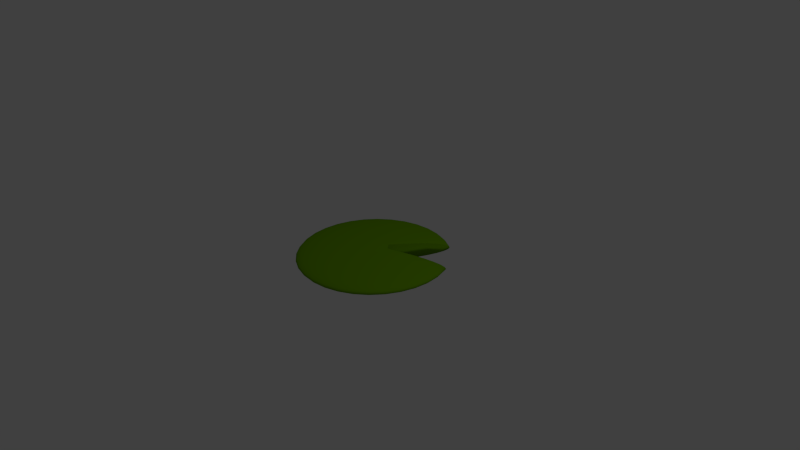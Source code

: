 # Source: lillypad.blend  (saved by Blender 2.75.0; exported with 4.5.12 LTS)
import bpy
from mathutils import Matrix  # noqa: F401  (used for matrix-valued properties, if any)

bpy.ops.wm.read_factory_settings(use_empty=True)
scene = bpy.context.scene
scene.name = 'Scene'

# ---- collections
col_collection_1 = bpy.data.collections.new('Collection 1'); scene.collection.children.link(col_collection_1)

# ---- materials (node trees are filled in below, after node groups)
mat_material_001 = bpy.data.materials.new('Material.001')
mat_material_001.alpha_threshold = 0.0
mat_material_001.use_transparent_shadow = False
mat_material_001.diffuse_color = (0.1564, 0.3763, 0.0, 1.0)
mat_material_001.specular_color = (0.04598, 0.2529, 0.0)
mat_material_001.roughness = 0.5

# ---- material node trees

# ---- world
world_world = bpy.data.worlds.new('World'); scene.world = world_world
world_world.color = (0.05088, 0.05088, 0.05088)
world_world.use_sun_shadow = False
world_world.sun_shadow_jitter_overblur = 0.0
world_world.cycles.sampling_method = 'MANUAL'
world_world.cycles.sample_map_resolution = 256

# ---- cameras
cam_camera = bpy.data.cameras.new('Camera')
cam_camera.clip_end = 100.0
cam_camera.lens = 35.0
cam_camera.sensor_width = 32.0
cam_camera.sensor_height = 18.0
cam_camera.ortho_scale = 7.314
cam_camera.dof.focus_distance = 0.0
cam_camera.dof.aperture_fstop = 128.0

# ---- lights
light_lamp = bpy.data.lights.new('Lamp', 'POINT')
light_lamp.transmission_factor = 0.0
light_lamp.cutoff_distance = 30.0
light_lamp.energy = 100.0
light_lamp.shadow_buffer_clip_start = 1.001
light_lamp.shadow_soft_size = 0.1
light_lamp.shadow_maximum_resolution = 0.006
light_lamp.use_absolute_resolution = True
light_lamp.cycles.use_multiple_importance_sampling = False

# ---- meshes
me_sphere = bpy.data.meshes.new('Sphere')
me_sphere.from_pydata([(-0.1951, 0.0, 0.3937), (-0.3827, 0.0, 0.3708), (-0.5556, 0.0, 0.3338), (-0.7071, 0.0, 0.2838), (-0.8315, 0.0, 0.223), (-0.9239, 0.0, 0.1536), (-0.9808, 0.0, 0.07831), (-1.0, 0.0, 2.991e-08), (-0.9808, 0.0, -0.07831), (-0.9239, 0.0, -0.1536), (-0.8315, 0.0, -0.223), (-0.7071, 0.0, -0.2838), (-0.5556, 0.0, -0.3338), (-0.3827, 0.0, -0.3708), (-0.1951, 0.0, -0.3937), (-0.1913, 0.03806, 0.3937), (-0.3753, 0.07466, 0.3708), (-0.5449, 0.1084, 0.3338), (-0.6935, 0.1379, 0.2838), (-0.8155, 0.1622, 0.223), (-0.9061, 0.1802, 0.1536), (-0.9619, 0.1913, 0.07831), (-0.9808, 0.1951, 2.991e-08), (-0.9619, 0.1913, -0.07831), (-0.9061, 0.1802, -0.1536), (-0.8155, 0.1622, -0.223), (-0.6935, 0.1379, -0.2838), (-0.5449, 0.1084, -0.3338), (-0.3753, 0.07466, -0.3708), (-0.1913, 0.03806, -0.3937), (-0.1802, 0.07466, 0.3937), (-0.3536, 0.1464, 0.3708), (-0.5133, 0.2126, 0.3338), (-0.6533, 0.2706, 0.2838), (-0.7682, 0.3182, 0.223), (-0.8536, 0.3536, 0.1536), (-0.9061, 0.3753, 0.07831), (-0.9239, 0.3827, 2.991e-08), (-0.9061, 0.3753, -0.07831), (-0.8536, 0.3536, -0.1536), (-0.7682, 0.3182, -0.223), (-0.6533, 0.2706, -0.2838), (-0.5133, 0.2126, -0.3338), (-0.3536, 0.1464, -0.3708), (-0.1802, 0.07466, -0.3937), (-0.1622, 0.1084, 0.3937), (-0.3182, 0.2126, 0.3708), (-0.4619, 0.3087, 0.3338), (-0.5879, 0.3928, 0.2838), (-0.6913, 0.4619, 0.223), (-0.7682, 0.5133, 0.1536), (-0.8155, 0.5449, 0.07831), (-0.8315, 0.5556, 2.991e-08), (-0.8155, 0.5449, -0.07831), (-0.7682, 0.5133, -0.1536), (-0.6913, 0.4619, -0.223), (-0.5879, 0.3928, -0.2838), (-0.4619, 0.3087, -0.3338), (-0.3182, 0.2126, -0.3708), (-0.1622, 0.1084, -0.3937), (-0.1379, 0.1379, 0.3937), (-0.2706, 0.2706, 0.3708), (-0.3928, 0.3928, 0.3338), (-0.5, 0.5, 0.2838), (-0.5879, 0.5879, 0.223), (-0.6533, 0.6533, 0.1536), (-0.6935, 0.6935, 0.07831), (-0.7071, 0.7071, 2.991e-08), (-0.6935, 0.6935, -0.07831), (-0.6533, 0.6533, -0.1536), (-0.5879, 0.5879, -0.223), (-0.5, 0.5, -0.2838), (-0.3928, 0.3928, -0.3338), (-0.2706, 0.2706, -0.3708), (-0.1379, 0.1379, -0.3937), (-0.1084, 0.1622, 0.3937), (-0.2126, 0.3182, 0.3708), (-0.3087, 0.4619, 0.3338), (-0.3928, 0.5879, 0.2838), (-0.4619, 0.6913, 0.223), (-0.5133, 0.7682, 0.1536), (-0.5449, 0.8155, 0.07831), (-0.5556, 0.8315, 2.991e-08), (-0.5449, 0.8155, -0.07831), (-0.5133, 0.7682, -0.1536), (-0.4619, 0.6913, -0.223), (-0.3928, 0.5879, -0.2838), (-0.3087, 0.4619, -0.3338), (-0.2126, 0.3182, -0.3708), (-0.1084, 0.1622, -0.3937), (-0.07466, 0.1802, 0.3937), (-0.1464, 0.3536, 0.3708), (-0.2126, 0.5133, 0.3338), (-0.2706, 0.6533, 0.2838), (-0.3182, 0.7682, 0.223), (-0.3536, 0.8536, 0.1536), (-0.3753, 0.9061, 0.07831), (-0.3827, 0.9239, 2.991e-08), (-0.3753, 0.9061, -0.07831), (-0.3536, 0.8536, -0.1536), (-0.3182, 0.7682, -0.223), (-0.2706, 0.6533, -0.2838), (-0.2126, 0.5133, -0.3338), (-0.1464, 0.3536, -0.3708), (-0.07466, 0.1802, -0.3937), (-0.03806, 0.1913, 0.3937), (-0.07466, 0.3753, 0.3708), (-0.1084, 0.5449, 0.3338), (-0.1379, 0.6935, 0.2838), (-0.1622, 0.8155, 0.223), (-0.1802, 0.9061, 0.1536), (-0.1913, 0.9619, 0.07831), (-0.1951, 0.9808, 2.991e-08), (-0.1913, 0.9619, -0.07831), (-0.1802, 0.9061, -0.1536), (-0.1622, 0.8155, -0.223), (-0.1379, 0.6935, -0.2838), (-0.1084, 0.5449, -0.3338), (-0.07466, 0.3753, -0.3708), (-0.03806, 0.1913, -0.3937), (3.278e-07, 0.1951, 0.3937), (3.204e-07, 0.3827, 0.3708), (3.129e-07, 0.5556, 0.3338), (3.204e-07, 0.7071, 0.2838), (3.353e-07, 0.8315, 0.223), (2.757e-07, 0.9239, 0.1536), (3.949e-07, 0.9808, 0.07831), (3.8e-07, 1.0, 2.991e-08), (3.949e-07, 0.9808, -0.07831), (2.31e-07, 0.9239, -0.1536), (3.353e-07, 0.8315, -0.223), (3.204e-07, 0.7071, -0.2838), (3.427e-07, 0.5556, -0.3338), (3.055e-07, 0.3827, -0.3708), (3.092e-07, 0.1951, -0.3937), (0.03806, 0.1913, 0.3937), (0.07466, 0.3753, 0.3708), (0.1084, 0.5449, 0.3338), (0.138, 0.6935, 0.2838), (0.1622, 0.8155, 0.223), (0.1802, 0.9061, 0.1536), (0.1913, 0.9619, 0.07831), (0.1951, 0.9808, 2.991e-08), (0.1913, 0.9619, -0.07831), (0.1802, 0.9061, -0.1536), (0.1622, 0.8155, -0.223), (0.138, 0.6935, -0.2838), (0.1084, 0.5449, -0.3338), (0.07466, 0.3753, -0.3708), (0.03806, 0.1913, -0.3937), (0.07466, 0.1802, 0.3937), (0.1464, 0.3536, 0.3708), (0.2126, 0.5133, 0.3338), (0.2706, 0.6533, 0.2838), (0.3182, 0.7682, 0.223), (0.3536, 0.8536, 0.1536), (0.3753, 0.9061, 0.07831), (0.3827, 0.9239, 2.991e-08), (0.3753, 0.9061, -0.07831), (0.3536, 0.8536, -0.1536), (0.3182, 0.7682, -0.223), (0.2706, 0.6533, -0.2838), (0.2126, 0.5133, -0.3338), (0.1464, 0.3536, -0.3708), (0.07466, 0.1802, -0.3937), (0.1084, 0.1622, 0.3937), (0.2126, 0.3182, 0.3708), (0.3087, 0.4619, 0.3338), (0.3928, 0.5879, 0.2838), (0.4619, 0.6913, 0.223), (0.5133, 0.7682, 0.1536), (0.5449, 0.8155, 0.07831), (0.5556, 0.8315, 2.991e-08), (0.5449, 0.8155, -0.07831), (0.5133, 0.7682, -0.1536), (0.4619, 0.6913, -0.223), (0.3928, 0.5879, -0.2838), (0.3087, 0.4619, -0.3338), (0.2126, 0.3182, -0.3708), (0.1084, 0.1622, -0.3937), (0.1802, 0.07466, 0.3937), (0.3536, 0.1464, 0.3708), (0.5133, 0.2126, 0.3338), (0.6533, 0.2706, 0.2838), (0.7682, 0.3182, 0.223), (0.8536, 0.3536, 0.1536), (0.9061, 0.3753, 0.07831), (0.9239, 0.3827, 2.991e-08), (0.9061, 0.3753, -0.07831), (0.8536, 0.3536, -0.1536), (0.7682, 0.3182, -0.223), (0.6533, 0.2706, -0.2838), (0.5133, 0.2126, -0.3338), (0.3536, 0.1464, -0.3708), (0.1802, 0.07466, -0.3937), (0.1913, 0.03806, 0.3937), (0.3753, 0.07466, 0.3708), (0.5449, 0.1084, 0.3338), (0.6935, 0.1379, 0.2838), (0.8155, 0.1622, 0.223), (0.9061, 0.1802, 0.1536), (0.9619, 0.1913, 0.07831), (0.9808, 0.1951, 2.991e-08), (0.9619, 0.1913, -0.07831), (0.9061, 0.1802, -0.1536), (0.8155, 0.1622, -0.223), (0.6935, 0.1379, -0.2838), (0.5449, 0.1084, -0.3338), (0.3753, 0.07466, -0.3708), (0.1913, 0.03806, -0.3937), (0.1951, -7.451e-09, 0.3937), (0.3827, 4.098e-08, 0.3708), (0.5556, 2.608e-08, 0.3338), (0.7071, -2.608e-08, 0.2838), (0.8315, -8.568e-08, 0.223), (0.9239, 6.333e-08, 0.1536), (0.9808, -8.568e-08, 0.07831), (1.0, -1.006e-07, 2.991e-08), (0.9808, -8.568e-08, -0.07831), (0.9239, 6.333e-08, -0.1536), (0.8315, -8.568e-08, -0.223), (0.7071, -2.608e-08, -0.2838), (0.5556, -1.118e-08, -0.3338), (0.3827, 3.725e-09, -0.3708), (0.1951, 3.725e-09, -0.3937), (0.1913, -0.03806, 0.3937), (0.3753, -0.07466, 0.3708), (0.5449, -0.1084, 0.3338), (0.6935, -0.1379, 0.2838), (0.8155, -0.1622, 0.223), (0.9061, -0.1802, 0.1536), (0.9619, -0.1913, 0.07831), (0.9808, -0.1951, 2.991e-08), (0.9619, -0.1913, -0.07831), (0.9061, -0.1802, -0.1536), (0.8155, -0.1622, -0.223), (0.6935, -0.1379, -0.2838), (0.5449, -0.1084, -0.3338), (0.3753, -0.07466, -0.3708), (0.1913, -0.03806, -0.3937), (0.1802, -0.07466, 0.3937), (0.3536, -0.1464, 0.3708), (0.5133, -0.2126, 0.3338), (0.6533, -0.2706, 0.2838), (0.7682, -0.3182, 0.223), (0.8536, -0.3536, 0.1536), (0.9061, -0.3753, 0.07831), (0.9239, -0.3827, 2.991e-08), (0.9061, -0.3753, -0.07831), (0.8536, -0.3536, -0.1536), (0.7682, -0.3182, -0.223), (0.6533, -0.2706, -0.2838), (0.5133, -0.2126, -0.3338), (0.3536, -0.1464, -0.3708), (0.1802, -0.07466, -0.3937), (0.1622, -0.1084, 0.3937), (0.3182, -0.2126, 0.3708), (0.4619, -0.3087, 0.3338), (0.5879, -0.3928, 0.2838), (0.6913, -0.4619, 0.223), (0.7682, -0.5133, 0.1536), (0.8155, -0.5449, 0.07831), (0.8315, -0.5556, 2.991e-08), (0.8155, -0.5449, -0.07831), (0.7682, -0.5133, -0.1536), (0.6913, -0.4619, -0.223), (0.5879, -0.3928, -0.2838), (0.4619, -0.3087, -0.3338), (0.3182, -0.2126, -0.3708), (0.1622, -0.1084, -0.3937), (0.138, -0.1379, 0.3937), (0.2706, -0.2706, 0.3708), (0.3928, -0.3928, 0.3338), (0.5, -0.5, 0.2838), (0.5879, -0.5879, 0.223), (0.6533, -0.6533, 0.1536), (0.6935, -0.6935, 0.07831), (0.7071, -0.7071, 2.991e-08), (0.6935, -0.6935, -0.07831), (0.6533, -0.6533, -0.1536), (0.5879, -0.5879, -0.223), (0.5, -0.5, -0.2838), (0.3928, -0.3928, -0.3338), (0.2706, -0.2706, -0.3708), (0.1379, -0.1379, -0.3937), (0.1084, -0.1622, 0.3937), (0.2126, -0.3182, 0.3708), (0.3087, -0.4619, 0.3338), (0.3928, -0.5879, 0.2838), (0.4619, -0.6913, 0.223), (0.5133, -0.7682, 0.1536), (0.5449, -0.8155, 0.07831), (0.5556, -0.8315, 2.991e-08), (0.5449, -0.8155, -0.07831), (0.5133, -0.7682, -0.1536), (0.4619, -0.6913, -0.223), (0.3928, -0.5879, -0.2838), (0.3087, -0.4619, -0.3338), (0.2126, -0.3182, -0.3708), (0.1084, -0.1622, -0.3937), (0.07466, -0.1802, 0.3937), (0.1464, -0.3536, 0.3708), (0.2126, -0.5133, 0.3338), (0.2706, -0.6533, 0.2838), (0.3182, -0.7682, 0.223), (0.3536, -0.8536, 0.1536), (0.3753, -0.9061, 0.07831), (0.3827, -0.9239, 2.991e-08), (0.3753, -0.9061, -0.07831), (0.3536, -0.8536, -0.1536), (0.3182, -0.7682, -0.223), (0.2706, -0.6533, -0.2838), (0.2126, -0.5133, -0.3338), (0.1464, -0.3536, -0.3708), (0.07466, -0.1802, -0.3937), (0.03806, -0.1913, 0.3937), (0.07466, -0.3753, 0.3708), (0.1084, -0.5449, 0.3338), (0.1379, -0.6935, 0.2838), (0.1622, -0.8155, 0.223), (0.1802, -0.9061, 0.1536), (0.1913, -0.9619, 0.07831), (0.1951, -0.9808, 2.991e-08), (0.1913, -0.9619, -0.07831), (0.1802, -0.9061, -0.1536), (0.1622, -0.8155, -0.223), (0.1379, -0.6935, -0.2838), (0.1084, -0.5449, -0.3338), (0.07466, -0.3753, -0.3708), (0.03806, -0.1913, -0.3937), (3.129e-07, -0.1951, 0.3937), (2.831e-07, -0.3827, 0.3708), (2.831e-07, -0.5556, 0.3338), (1.863e-07, -0.7071, 0.2838), (1.416e-07, -0.8315, 0.223), (3.204e-07, -0.9239, 0.1536), (9.686e-08, -0.9808, 0.07831), (1.416e-07, -1.0, 2.991e-08), (9.686e-08, -0.9808, -0.07831), (3.204e-07, -0.9239, -0.1536), (1.416e-07, -0.8315, -0.223), (1.863e-07, -0.7071, -0.2838), (2.608e-07, -0.5556, -0.3338), (2.533e-07, -0.3827, -0.3708), (3.166e-07, -0.1951, -0.3937), (-0.03806, -0.1913, 0.3937), (-0.07466, -0.3753, 0.3708), (-0.1084, -0.5449, 0.3338), (-0.1379, -0.6935, 0.2838), (-0.1622, -0.8155, 0.223), (-0.1802, -0.9061, 0.1536), (-0.1913, -0.9619, 0.07831), (-0.1951, -0.9808, 2.991e-08), (-0.1913, -0.9619, -0.07831), (-0.1802, -0.9061, -0.1536), (-0.1622, -0.8155, -0.223), (-0.1379, -0.6935, -0.2838), (-0.1084, -0.5449, -0.3338), (-0.07466, -0.3753, -0.3708), (-0.03806, -0.1913, -0.3937), (-0.07466, -0.1802, 0.3937), (-0.1464, -0.3536, 0.3708), (-0.2126, -0.5133, 0.3338), (-0.2706, -0.6533, 0.2838), (-0.3182, -0.7682, 0.223), (-0.3536, -0.8536, 0.1536), (-0.3753, -0.9061, 0.07831), (-0.3827, -0.9239, 2.991e-08), (-0.3753, -0.9061, -0.07831), (-0.3536, -0.8536, -0.1536), (-0.3182, -0.7682, -0.223), (-0.2706, -0.6533, -0.2838), (-0.2126, -0.5133, -0.3338), (-0.1464, -0.3536, -0.3708), (-0.07466, -0.1802, -0.3937), (-0.1084, -0.1622, 0.3937), (-0.2126, -0.3182, 0.3708), (-0.3087, -0.4619, 0.3338), (-0.3928, -0.5879, 0.2838), (-0.4619, -0.6913, 0.223), (-0.5133, -0.7682, 0.1536), (-0.5449, -0.8155, 0.07831), (-0.5556, -0.8315, 2.991e-08), (-0.5449, -0.8155, -0.07831), (-0.5133, -0.7682, -0.1536), (-0.4619, -0.6913, -0.223), (-0.3928, -0.5879, -0.2838), (-0.3087, -0.4619, -0.3338), (-0.2126, -0.3182, -0.3708), (-0.1084, -0.1622, -0.3937), (-0.1379, -0.1379, 0.3937), (-0.2706, -0.2706, 0.3708), (-0.3928, -0.3928, 0.3338), (-0.5, -0.5, 0.2838), (-0.5879, -0.5879, 0.223), (-0.6533, -0.6533, 0.1536), (-0.6935, -0.6935, 0.07831), (-0.7071, -0.7071, 2.991e-08), (-0.6935, -0.6935, -0.07831), (-0.6533, -0.6533, -0.1536), (-0.5879, -0.5879, -0.223), (-0.5, -0.5, -0.2838), (-0.3928, -0.3928, -0.3338), (-0.2706, -0.2706, -0.3708), (-0.1379, -0.1379, -0.3937), (-0.1622, -0.1084, 0.3937), (-0.3182, -0.2126, 0.3708), (-0.4619, -0.3087, 0.3338), (-0.5879, -0.3928, 0.2838), (-0.6913, -0.4619, 0.223), (-0.7682, -0.5133, 0.1536), (-0.8155, -0.5449, 0.07831), (-0.8315, -0.5556, 2.991e-08), (-0.8155, -0.5449, -0.07831), (-0.7682, -0.5133, -0.1536), (-0.6913, -0.4619, -0.223), (-0.5879, -0.3928, -0.2838), (-0.4619, -0.3087, -0.3338), (-0.3182, -0.2126, -0.3708), (-0.1622, -0.1084, -0.3937), (-0.1802, -0.07466, 0.3937), (-0.3536, -0.1464, 0.3708), (-0.5133, -0.2126, 0.3338), (-0.6533, -0.2706, 0.2838), (-0.7682, -0.3182, 0.223), (-0.8536, -0.3536, 0.1536), (-0.9061, -0.3753, 0.07831), (-0.9239, -0.3827, 2.991e-08), (-0.9061, -0.3753, -0.07831), (-0.8536, -0.3536, -0.1536), (-0.7682, -0.3182, -0.223), (-0.6533, -0.2706, -0.2838), (-0.5133, -0.2126, -0.3338), (-0.3536, -0.1464, -0.3708), (-0.1802, -0.07466, -0.3937), (-0.1913, -0.03806, 0.3937), (-0.3753, -0.07466, 0.3708), (-0.5449, -0.1084, 0.3338), (-0.6935, -0.1379, 0.2838), (-0.8155, -0.1622, 0.223), (-0.9061, -0.1802, 0.1536), (-0.9619, -0.1913, 0.07831), (-0.9808, -0.1951, 2.991e-08), (-0.9619, -0.1913, -0.07831), (-0.9061, -0.1802, -0.1536), (-0.8155, -0.1622, -0.223), (-0.6935, -0.1379, -0.2838), (-0.5449, -0.1084, -0.3338), (-0.3753, -0.07466, -0.3708), (-0.1913, -0.03806, -0.3937)], [], [(11, 10, 25, 26), (4, 3, 18, 19), (12, 11, 26, 27), (5, 4, 19, 20), (13, 12, 27, 28), (6, 5, 20, 21), (14, 13, 28, 29), (7, 6, 21, 22), (8, 7, 22, 23), (1, 0, 15, 16), (9, 8, 23, 24), (2, 1, 16, 17), (10, 9, 24, 25), (3, 2, 17, 18), (25, 24, 39, 40), (18, 17, 32, 33), (26, 25, 40, 41), (19, 18, 33, 34), (27, 26, 41, 42), (20, 19, 34, 35), (28, 27, 42, 43), (21, 20, 35, 36), (29, 28, 43, 44), (22, 21, 36, 37), (23, 22, 37, 38), (16, 15, 30, 31), (24, 23, 38, 39), (17, 16, 31, 32), (44, 43, 58, 59), (37, 36, 51, 52), (38, 37, 52, 53), (31, 30, 45, 46), (39, 38, 53, 54), (32, 31, 46, 47), (40, 39, 54, 55), (33, 32, 47, 48), (41, 40, 55, 56), (34, 33, 48, 49), (42, 41, 56, 57), (35, 34, 49, 50), (43, 42, 57, 58), (36, 35, 50, 51), (48, 47, 62, 63), (56, 55, 70, 71), (49, 48, 63, 64), (57, 56, 71, 72), (50, 49, 64, 65), (58, 57, 72, 73), (51, 50, 65, 66), (59, 58, 73, 74), (52, 51, 66, 67), (53, 52, 67, 68), (46, 45, 60, 61), (54, 53, 68, 69), (47, 46, 61, 62), (55, 54, 69, 70), (67, 66, 81, 82), (68, 67, 82, 83), (61, 60, 75, 76), (69, 68, 83, 84), (62, 61, 76, 77), (70, 69, 84, 85), (63, 62, 77, 78), (71, 70, 85, 86), (64, 63, 78, 79), (72, 71, 86, 87), (65, 64, 79, 80), (73, 72, 87, 88), (66, 65, 80, 81), (74, 73, 88, 89), (86, 85, 100, 101), (79, 78, 93, 94), (87, 86, 101, 102), (80, 79, 94, 95), (88, 87, 102, 103), (81, 80, 95, 96), (89, 88, 103, 104), (82, 81, 96, 97), (83, 82, 97, 98), (76, 75, 90, 91), (84, 83, 98, 99), (77, 76, 91, 92), (85, 84, 99, 100), (78, 77, 92, 93), (98, 97, 112, 113), (91, 90, 105, 106), (99, 98, 113, 114), (92, 91, 106, 107), (100, 99, 114, 115), (93, 92, 107, 108), (101, 100, 115, 116), (94, 93, 108, 109), (102, 101, 116, 117), (95, 94, 109, 110), (103, 102, 117, 118), (96, 95, 110, 111), (104, 103, 118, 119), (97, 96, 111, 112), (117, 116, 131, 132), (110, 109, 124, 125), (118, 117, 132, 133), (111, 110, 125, 126), (119, 118, 133, 134), (112, 111, 126, 127), (113, 112, 127, 128), (106, 105, 120, 121), (114, 113, 128, 129), (107, 106, 121, 122), (115, 114, 129, 130), (108, 107, 122, 123), (116, 115, 130, 131), (109, 108, 123, 124), (121, 120, 135, 136), (129, 128, 143, 144), (122, 121, 136, 137), (130, 129, 144, 145), (123, 122, 137, 138), (131, 130, 145, 146), (124, 123, 138, 139), (132, 131, 146, 147), (125, 124, 139, 140), (133, 132, 147, 148), (126, 125, 140, 141), (134, 133, 148, 149), (127, 126, 141, 142), (128, 127, 142, 143), (140, 139, 154, 155), (148, 147, 162, 163), (141, 140, 155, 156), (149, 148, 163, 164), (142, 141, 156, 157), (143, 142, 157, 158), (136, 135, 150, 151), (144, 143, 158, 159), (137, 136, 151, 152), (145, 144, 159, 160), (138, 137, 152, 153), (146, 145, 160, 161), (139, 138, 153, 154), (147, 146, 161, 162), (159, 158, 173, 174), (152, 151, 166, 167), (160, 159, 174, 175), (153, 152, 167, 168), (161, 160, 175, 176), (154, 153, 168, 169), (162, 161, 176, 177), (155, 154, 169, 170), (163, 162, 177, 178), (156, 155, 170, 171), (164, 163, 178, 179), (157, 156, 171, 172), (158, 157, 172, 173), (151, 150, 165, 166), (190, 189, 204, 205), (183, 182, 197, 198), (191, 190, 205, 206), (184, 183, 198, 199), (192, 191, 206, 207), (185, 184, 199, 200), (193, 192, 207, 208), (186, 185, 200, 201), (194, 193, 208, 209), (187, 186, 201, 202), (188, 187, 202, 203), (181, 180, 195, 196), (189, 188, 203, 204), (182, 181, 196, 197), (209, 208, 223, 224), (202, 201, 216, 217), (203, 202, 217, 218), (196, 195, 210, 211), (204, 203, 218, 219), (197, 196, 211, 212), (205, 204, 219, 220), (198, 197, 212, 213), (206, 205, 220, 221), (199, 198, 213, 214), (207, 206, 221, 222), (200, 199, 214, 215), (208, 207, 222, 223), (201, 200, 215, 216), (221, 220, 235, 236), (214, 213, 228, 229), (222, 221, 236, 237), (215, 214, 229, 230), (223, 222, 237, 238), (216, 215, 230, 231), (224, 223, 238, 239), (217, 216, 231, 232), (218, 217, 232, 233), (211, 210, 225, 226), (219, 218, 233, 234), (212, 211, 226, 227), (220, 219, 234, 235), (213, 212, 227, 228), (233, 232, 247, 248), (226, 225, 240, 241), (234, 233, 248, 249), (227, 226, 241, 242), (235, 234, 249, 250), (228, 227, 242, 243), (236, 235, 250, 251), (229, 228, 243, 244), (237, 236, 251, 252), (230, 229, 244, 245), (238, 237, 252, 253), (231, 230, 245, 246), (239, 238, 253, 254), (232, 231, 246, 247), (244, 243, 258, 259), (252, 251, 266, 267), (245, 244, 259, 260), (253, 252, 267, 268), (246, 245, 260, 261), (254, 253, 268, 269), (247, 246, 261, 262), (248, 247, 262, 263), (241, 240, 255, 256), (249, 248, 263, 264), (242, 241, 256, 257), (250, 249, 264, 265), (243, 242, 257, 258), (251, 250, 265, 266), (263, 262, 277, 278), (256, 255, 270, 271), (264, 263, 278, 279), (257, 256, 271, 272), (265, 264, 279, 280), (258, 257, 272, 273), (266, 265, 280, 281), (259, 258, 273, 274), (267, 266, 281, 282), (260, 259, 274, 275), (268, 267, 282, 283), (261, 260, 275, 276), (269, 268, 283, 284), (262, 261, 276, 277), (282, 281, 296, 297), (275, 274, 289, 290), (283, 282, 297, 298), (276, 275, 290, 291), (284, 283, 298, 299), (277, 276, 291, 292), (278, 277, 292, 293), (271, 270, 285, 286), (279, 278, 293, 294), (272, 271, 286, 287), (280, 279, 294, 295), (273, 272, 287, 288), (281, 280, 295, 296), (274, 273, 288, 289), (286, 285, 300, 301), (294, 293, 308, 309), (287, 286, 301, 302), (295, 294, 309, 310), (288, 287, 302, 303), (296, 295, 310, 311), (289, 288, 303, 304), (297, 296, 311, 312), (290, 289, 304, 305), (298, 297, 312, 313), (291, 290, 305, 306), (299, 298, 313, 314), (292, 291, 306, 307), (293, 292, 307, 308), (305, 304, 319, 320), (313, 312, 327, 328), (306, 305, 320, 321), (314, 313, 328, 329), (307, 306, 321, 322), (308, 307, 322, 323), (301, 300, 315, 316), (309, 308, 323, 324), (302, 301, 316, 317), (310, 309, 324, 325), (303, 302, 317, 318), (311, 310, 325, 326), (304, 303, 318, 319), (312, 311, 326, 327), (324, 323, 338, 339), (317, 316, 331, 332), (325, 324, 339, 340), (318, 317, 332, 333), (326, 325, 340, 341), (319, 318, 333, 334), (327, 326, 341, 342), (320, 319, 334, 335), (328, 327, 342, 343), (321, 320, 335, 336), (329, 328, 343, 344), (322, 321, 336, 337), (323, 322, 337, 338), (316, 315, 330, 331), (343, 342, 357, 358), (336, 335, 350, 351), (344, 343, 358, 359), (337, 336, 351, 352), (338, 337, 352, 353), (331, 330, 345, 346), (339, 338, 353, 354), (332, 331, 346, 347), (340, 339, 354, 355), (333, 332, 347, 348), (341, 340, 355, 356), (334, 333, 348, 349), (342, 341, 356, 357), (335, 334, 349, 350), (355, 354, 369, 370), (348, 347, 362, 363), (356, 355, 370, 371), (349, 348, 363, 364), (357, 356, 371, 372), (350, 349, 364, 365), (358, 357, 372, 373), (351, 350, 365, 366), (359, 358, 373, 374), (352, 351, 366, 367), (353, 352, 367, 368), (346, 345, 360, 361), (354, 353, 368, 369), (347, 346, 361, 362), (374, 373, 388, 389), (367, 366, 381, 382), (368, 367, 382, 383), (361, 360, 375, 376), (369, 368, 383, 384), (362, 361, 376, 377), (370, 369, 384, 385), (363, 362, 377, 378), (371, 370, 385, 386), (364, 363, 378, 379), (372, 371, 386, 387), (365, 364, 379, 380), (373, 372, 387, 388), (366, 365, 380, 381), (378, 377, 392, 393), (386, 385, 400, 401), (379, 378, 393, 394), (387, 386, 401, 402), (380, 379, 394, 395), (388, 387, 402, 403), (381, 380, 395, 396), (389, 388, 403, 404), (382, 381, 396, 397), (383, 382, 397, 398), (376, 375, 390, 391), (384, 383, 398, 399), (377, 376, 391, 392), (385, 384, 399, 400), (397, 396, 411, 412), (398, 397, 412, 413), (391, 390, 405, 406), (399, 398, 413, 414), (392, 391, 406, 407), (400, 399, 414, 415), (393, 392, 407, 408), (401, 400, 415, 416), (394, 393, 408, 409), (402, 401, 416, 417), (395, 394, 409, 410), (403, 402, 417, 418), (396, 395, 410, 411), (404, 403, 418, 419), (416, 415, 430, 431), (409, 408, 423, 424), (417, 416, 431, 432), (410, 409, 424, 425), (418, 417, 432, 433), (411, 410, 425, 426), (419, 418, 433, 434), (412, 411, 426, 427), (413, 412, 427, 428), (406, 405, 420, 421), (414, 413, 428, 429), (407, 406, 421, 422), (415, 414, 429, 430), (408, 407, 422, 423), (428, 427, 442, 443), (421, 420, 435, 436), (429, 428, 443, 444), (422, 421, 436, 437), (430, 429, 444, 445), (423, 422, 437, 438), (431, 430, 445, 446), (424, 423, 438, 439), (432, 431, 446, 447), (425, 424, 439, 440), (433, 432, 447, 448), (426, 425, 440, 441), (434, 433, 448, 449), (427, 426, 441, 442), (14, 29, 44, 59, 74, 89, 104, 119, 134, 149, 164, 179, 194, 209, 224, 239, 254, 269, 284, 299, 314, 329, 344, 359, 374, 389, 404, 419, 434, 449), (194, 179, 165, 180), (165, 179, 178, 177, 176, 175, 174, 173, 172, 171, 170, 169, 168, 167, 166), (15, 0, 435, 420, 405, 390, 375, 360, 345, 330, 315, 300, 285, 270, 255, 240, 225, 210, 195, 180, 165, 150, 135, 120, 105, 90, 75, 60, 45, 30), (180, 181, 182, 183, 184, 185, 186, 187, 188, 189, 190, 191, 192, 193, 194), (439, 438, 3, 4), (447, 446, 11, 12), (440, 439, 4, 5), (448, 447, 12, 13), (441, 440, 5, 6), (449, 448, 13, 14), (442, 441, 6, 7), (443, 442, 7, 8), (436, 435, 0, 1), (444, 443, 8, 9), (437, 436, 1, 2), (445, 444, 9, 10), (438, 437, 2, 3), (446, 445, 10, 11)])
me_sphere.polygons.foreach_set('use_smooth', [True] * 411)
me_sphere.materials.append(mat_material_001)
me_sphere.use_remesh_preserve_volume = False
me_sphere.use_remesh_preserve_attributes = False
me_sphere.use_mirror_vertex_groups = False
me_sphere.update()

# ---- objects
ob_sphere = bpy.data.objects.new('Sphere', me_sphere)
ob_lamp = bpy.data.objects.new('Lamp', light_lamp)
ob_camera = bpy.data.objects.new('Camera', cam_camera)

# ---- transforms, parenting, visibility, modifiers, constraints
ob_sphere.location = (0.0, 0.0, 0.0)
ob_sphere.scale = (1.0, 1.0, 0.3017)
ob_sphere.lineart.crease_threshold = 0.0
ob_lamp.location = (4.076, 1.005, 5.904)
ob_lamp.rotation_euler = (0.6503, 0.05522, 1.866)
ob_lamp.lock_rotations_4d = False
ob_lamp.empty_display_type = 'ARROWS'
ob_lamp.color = (0.0, 0.0, 0.0, 0.0)
ob_lamp.lineart.crease_threshold = 0.0
ob_camera.location = (7.481, -6.508, 5.344)
ob_camera.rotation_euler = (1.109, 0.01082, 0.8149)
ob_camera.lock_rotations_4d = False
ob_camera.empty_display_type = 'ARROWS'
ob_camera.color = (0.0, 0.0, 0.0, 0.0)
ob_camera.display_type = 'WIRE'
ob_camera.lineart.crease_threshold = 0.0

# ---- collection membership
col_collection_1.objects.link(ob_sphere)
col_collection_1.objects.link(ob_lamp)
col_collection_1.objects.link(ob_camera)

# ---- scene / render settings (as saved in the file)
scene.camera = ob_camera
scene.frame_start = 1; scene.frame_end = 250; scene.frame_set(1)
scene.render.engine = 'BLENDER_EEVEE_NEXT'
scene.render.resolution_percentage = 50
scene.render.dither_intensity = 0.0
scene.cycles.use_denoising = False
scene.cycles.samples = 10
scene.cycles.sampling_pattern = 'TABULATED_SOBOL'
scene.cycles.light_sampling_threshold = 0.0
scene.cycles.use_adaptive_sampling = False
scene.cycles.use_light_tree = False
scene.cycles.blur_glossy = 0.0
scene.cycles.pixel_filter_type = 'GAUSSIAN'
scene.cycles.sample_clamp_indirect = 0.0
scene.view_settings.view_transform = 'Standard'
bpy.context.view_layer.update()
